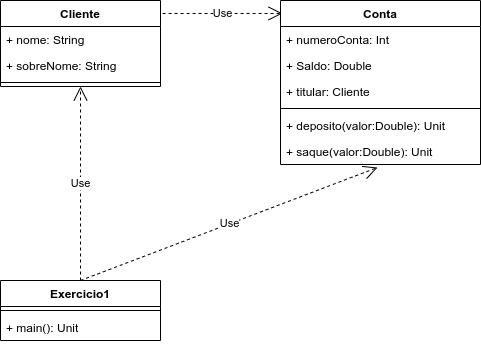

The diagram above was exported from draw.io. Its source (the exported page's mxGraphModel, read from the mxfile embedded in the PNG):
<mxGraphModel dx="2062" dy="700" grid="1" gridSize="10" guides="1" tooltips="1" connect="1" arrows="1" fold="1" page="1" pageScale="1" pageWidth="827" pageHeight="1169" math="0" shadow="0">
  <root>
    <mxCell id="0" />
    <mxCell id="1" parent="0" />
    <mxCell id="K_uKpYV-nr5OIEsNk9dI-1" value="Use" style="endArrow=open;endSize=12;dashed=1;html=1;exitX=1.013;exitY=0.151;exitDx=0;exitDy=0;exitPerimeter=0;entryX=0.01;entryY=0.079;entryDx=0;entryDy=0;entryPerimeter=0;" parent="1" source="gJ6AdIOQuCLCM7YtVW9Q-1" target="gJ6AdIOQuCLCM7YtVW9Q-6" edge="1">
      <mxGeometry width="160" relative="1" as="geometry">
        <mxPoint x="330" y="390" as="sourcePoint" />
        <mxPoint x="490" y="390" as="targetPoint" />
      </mxGeometry>
    </mxCell>
    <mxCell id="uOx7kt6_a86E7m7ttKY4-5" value="Use" style="endArrow=open;endSize=12;dashed=1;html=1;entryX=0.5;entryY=1;entryDx=0;entryDy=0;exitX=0.5;exitY=0;exitDx=0;exitDy=0;" parent="1" source="9MrabFehH04MWyayAd5G-1" target="gJ6AdIOQuCLCM7YtVW9Q-1" edge="1">
      <mxGeometry width="160" relative="1" as="geometry">
        <mxPoint x="280" y="250" as="sourcePoint" />
        <mxPoint x="490" y="390" as="targetPoint" />
      </mxGeometry>
    </mxCell>
    <mxCell id="gJ6AdIOQuCLCM7YtVW9Q-1" value="Cliente" style="swimlane;fontStyle=1;align=center;verticalAlign=top;childLayout=stackLayout;horizontal=1;startSize=26;horizontalStack=0;resizeParent=1;resizeParentMax=0;resizeLast=0;collapsible=1;marginBottom=0;" parent="1" vertex="1">
      <mxGeometry x="120" y="80" width="160" height="86" as="geometry" />
    </mxCell>
    <mxCell id="gJ6AdIOQuCLCM7YtVW9Q-2" value="+ nome: String" style="text;strokeColor=none;fillColor=none;align=left;verticalAlign=top;spacingLeft=4;spacingRight=4;overflow=hidden;rotatable=0;points=[[0,0.5],[1,0.5]];portConstraint=eastwest;" parent="gJ6AdIOQuCLCM7YtVW9Q-1" vertex="1">
      <mxGeometry y="26" width="160" height="26" as="geometry" />
    </mxCell>
    <mxCell id="gJ6AdIOQuCLCM7YtVW9Q-5" value="+ sobreNome: String" style="text;strokeColor=none;fillColor=none;align=left;verticalAlign=top;spacingLeft=4;spacingRight=4;overflow=hidden;rotatable=0;points=[[0,0.5],[1,0.5]];portConstraint=eastwest;" parent="gJ6AdIOQuCLCM7YtVW9Q-1" vertex="1">
      <mxGeometry y="52" width="160" height="26" as="geometry" />
    </mxCell>
    <mxCell id="gJ6AdIOQuCLCM7YtVW9Q-3" value="" style="line;strokeWidth=1;fillColor=none;align=left;verticalAlign=middle;spacingTop=-1;spacingLeft=3;spacingRight=3;rotatable=0;labelPosition=right;points=[];portConstraint=eastwest;" parent="gJ6AdIOQuCLCM7YtVW9Q-1" vertex="1">
      <mxGeometry y="78" width="160" height="8" as="geometry" />
    </mxCell>
    <mxCell id="gJ6AdIOQuCLCM7YtVW9Q-6" value="Conta" style="swimlane;fontStyle=1;align=center;verticalAlign=top;childLayout=stackLayout;horizontal=1;startSize=26;horizontalStack=0;resizeParent=1;resizeParentMax=0;resizeLast=0;collapsible=1;marginBottom=0;" parent="1" vertex="1">
      <mxGeometry x="400" y="80" width="200" height="164" as="geometry" />
    </mxCell>
    <mxCell id="gJ6AdIOQuCLCM7YtVW9Q-7" value="+ numeroConta: Int" style="text;strokeColor=none;fillColor=none;align=left;verticalAlign=top;spacingLeft=4;spacingRight=4;overflow=hidden;rotatable=0;points=[[0,0.5],[1,0.5]];portConstraint=eastwest;" parent="gJ6AdIOQuCLCM7YtVW9Q-6" vertex="1">
      <mxGeometry y="26" width="200" height="26" as="geometry" />
    </mxCell>
    <mxCell id="gJ6AdIOQuCLCM7YtVW9Q-10" value="+ Saldo: Double" style="text;strokeColor=none;fillColor=none;align=left;verticalAlign=top;spacingLeft=4;spacingRight=4;overflow=hidden;rotatable=0;points=[[0,0.5],[1,0.5]];portConstraint=eastwest;" parent="gJ6AdIOQuCLCM7YtVW9Q-6" vertex="1">
      <mxGeometry y="52" width="200" height="26" as="geometry" />
    </mxCell>
    <mxCell id="gJ6AdIOQuCLCM7YtVW9Q-11" value="+ titular: Cliente" style="text;strokeColor=none;fillColor=none;align=left;verticalAlign=top;spacingLeft=4;spacingRight=4;overflow=hidden;rotatable=0;points=[[0,0.5],[1,0.5]];portConstraint=eastwest;" parent="gJ6AdIOQuCLCM7YtVW9Q-6" vertex="1">
      <mxGeometry y="78" width="200" height="26" as="geometry" />
    </mxCell>
    <mxCell id="gJ6AdIOQuCLCM7YtVW9Q-8" value="" style="line;strokeWidth=1;fillColor=none;align=left;verticalAlign=middle;spacingTop=-1;spacingLeft=3;spacingRight=3;rotatable=0;labelPosition=right;points=[];portConstraint=eastwest;" parent="gJ6AdIOQuCLCM7YtVW9Q-6" vertex="1">
      <mxGeometry y="104" width="200" height="8" as="geometry" />
    </mxCell>
    <mxCell id="gJ6AdIOQuCLCM7YtVW9Q-9" value="+ deposito(valor:Double): Unit" style="text;strokeColor=none;fillColor=none;align=left;verticalAlign=top;spacingLeft=4;spacingRight=4;overflow=hidden;rotatable=0;points=[[0,0.5],[1,0.5]];portConstraint=eastwest;" parent="gJ6AdIOQuCLCM7YtVW9Q-6" vertex="1">
      <mxGeometry y="112" width="200" height="26" as="geometry" />
    </mxCell>
    <mxCell id="gJ6AdIOQuCLCM7YtVW9Q-12" value="+ saque(valor:Double): Unit" style="text;strokeColor=none;fillColor=none;align=left;verticalAlign=top;spacingLeft=4;spacingRight=4;overflow=hidden;rotatable=0;points=[[0,0.5],[1,0.5]];portConstraint=eastwest;" parent="gJ6AdIOQuCLCM7YtVW9Q-6" vertex="1">
      <mxGeometry y="138" width="200" height="26" as="geometry" />
    </mxCell>
    <mxCell id="uOx7kt6_a86E7m7ttKY4-6" value="Use" style="endArrow=open;endSize=12;dashed=1;html=1;entryX=0.485;entryY=1.115;entryDx=0;entryDy=0;entryPerimeter=0;exitX=0.5;exitY=0;exitDx=0;exitDy=0;" parent="1" source="9MrabFehH04MWyayAd5G-1" target="gJ6AdIOQuCLCM7YtVW9Q-12" edge="1">
      <mxGeometry width="160" relative="1" as="geometry">
        <mxPoint x="260" y="300" as="sourcePoint" />
        <mxPoint x="490" y="390" as="targetPoint" />
      </mxGeometry>
    </mxCell>
    <mxCell id="9MrabFehH04MWyayAd5G-1" value="Exercicio1" style="swimlane;fontStyle=1;align=center;verticalAlign=top;childLayout=stackLayout;horizontal=1;startSize=26;horizontalStack=0;resizeParent=1;resizeParentMax=0;resizeLast=0;collapsible=1;marginBottom=0;" vertex="1" parent="1">
      <mxGeometry x="120" y="360" width="160" height="60" as="geometry" />
    </mxCell>
    <mxCell id="9MrabFehH04MWyayAd5G-3" value="" style="line;strokeWidth=1;fillColor=none;align=left;verticalAlign=middle;spacingTop=-1;spacingLeft=3;spacingRight=3;rotatable=0;labelPosition=right;points=[];portConstraint=eastwest;" vertex="1" parent="9MrabFehH04MWyayAd5G-1">
      <mxGeometry y="26" width="160" height="8" as="geometry" />
    </mxCell>
    <mxCell id="9MrabFehH04MWyayAd5G-4" value="+ main(): Unit " style="text;strokeColor=none;fillColor=none;align=left;verticalAlign=top;spacingLeft=4;spacingRight=4;overflow=hidden;rotatable=0;points=[[0,0.5],[1,0.5]];portConstraint=eastwest;" vertex="1" parent="9MrabFehH04MWyayAd5G-1">
      <mxGeometry y="34" width="160" height="26" as="geometry" />
    </mxCell>
  </root>
</mxGraphModel>